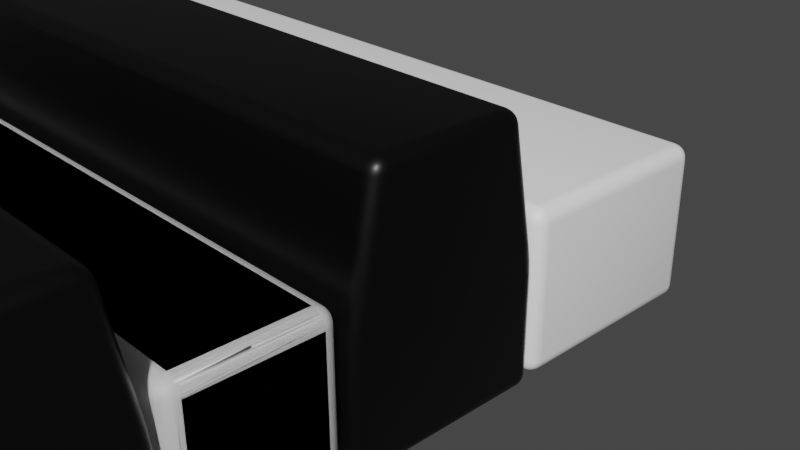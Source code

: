 # Source: Piano_Keys_24k.blend  (saved by Blender 2.91.10; exported with 4.5.12 LTS)
import bpy
from mathutils import Matrix  # noqa: F401  (used for matrix-valued properties, if any)

bpy.ops.wm.read_factory_settings(use_empty=True)
scene = bpy.context.scene
scene.name = 'Scene'

# ---- collections
col_collection = bpy.data.collections.new('Collection'); scene.collection.children.link(col_collection)

# ---- materials (node trees are filled in below, after node groups)
mat_black_key = bpy.data.materials.new('Black Key')
mat_black_key.alpha_threshold = 0.0
mat_black_key.use_transparent_shadow = False
mat_black_key.line_color = (0.0, 0.0, 0.0, 1.0)
mat_white_key = bpy.data.materials.new('White Key')
mat_white_key.use_transparent_shadow = False
mat_material_003 = bpy.data.materials.new('Material.003')
mat_material_003.alpha_threshold = 0.0
mat_material_003.use_transparent_shadow = False
mat_material_003.line_color = (0.0, 0.0, 0.0, 1.0)

# ---- material node trees
mat_black_key.use_nodes = True; mat_black_key.node_tree.nodes.clear()
_N = mat_black_key.node_tree.nodes; _L = mat_black_key.node_tree.links
n0 = _N.new('ShaderNodeOutputMaterial'); n0.name = 'Material Output'; n0.location = (300, 300)
n1 = _N.new('ShaderNodeBsdfPrincipled'); n1.name = 'Principled BSDF'; n1.location = (10, 300)
n1.distribution = 'GGX'
n1.subsurface_method = 'BURLEY'
n1.inputs[0].default_value = (0.0, 0.0, 0.0, 1.0)
n1.inputs[2].default_value = 0.4
n1.inputs[3].default_value = 1.45
n1.inputs[27].default_value = (0.0, 0.0, 0.0, 1.0)
n1.inputs[28].default_value = 1.0
_L.new(n1.outputs[0], n0.inputs[0])
n0.is_active_output = True
mat_white_key.use_nodes = True; mat_white_key.node_tree.nodes.clear()
_N = mat_white_key.node_tree.nodes; _L = mat_white_key.node_tree.links
n0 = _N.new('ShaderNodeBsdfPrincipled'); n0.name = 'Principled BSDF'; n0.location = (10, 300)
n0.distribution = 'GGX'
n0.subsurface_method = 'BURLEY'
n0.inputs[0].default_value = (1.0, 1.0, 1.0, 1.0)
n0.inputs[3].default_value = 1.45
n0.inputs[27].default_value = (0.0, 0.0, 0.0, 1.0)
n0.inputs[28].default_value = 1.0
n1 = _N.new('ShaderNodeOutputMaterial'); n1.name = 'Material Output'; n1.location = (300, 300)
_L.new(n0.outputs[0], n1.inputs[0])
n1.is_active_output = True
mat_material_003.use_nodes = True; mat_material_003.node_tree.nodes.clear()
_N = mat_material_003.node_tree.nodes; _L = mat_material_003.node_tree.links
n0 = _N.new('ShaderNodeOutputMaterial'); n0.name = 'Material Output'; n0.location = (300, 300)
n1 = _N.new('ShaderNodeBsdfPrincipled'); n1.name = 'Principled BSDF'; n1.location = (10, 300)
n1.distribution = 'GGX'
n1.subsurface_method = 'BURLEY'
n1.inputs[0].default_value = (0.0, 0.0, 0.0, 1.0)
n1.inputs[2].default_value = 0.4
n1.inputs[3].default_value = 1.45
n1.inputs[27].default_value = (0.0, 0.0, 0.0, 1.0)
n1.inputs[28].default_value = 1.0
_L.new(n1.outputs[0], n0.inputs[0])
n0.is_active_output = True

# ---- world
world_world = bpy.data.worlds.new('World'); scene.world = world_world
world_world.use_nodes = True; world_world.node_tree.nodes.clear()
_N = world_world.node_tree.nodes; _L = world_world.node_tree.links
n0 = _N.new('ShaderNodeOutputWorld'); n0.name = 'World Output'; n0.location = (300, 300)
n1 = _N.new('ShaderNodeBackground'); n1.name = 'Background'; n1.location = (10, 300)
n1.inputs[0].default_value = (0.05088, 0.05088, 0.05088, 1.0)
_L.new(n1.outputs[0], n0.inputs[0])
n0.is_active_output = True
world_world.color = (0.05088, 0.05088, 0.05088)
world_world.use_sun_shadow = False
world_world.sun_shadow_jitter_overblur = 0.0

# ---- cameras
cam_camera = bpy.data.cameras.new('Camera')
cam_camera.clip_end = 100.0
cam_camera.ortho_scale = 7.314

# ---- meshes
me_cube_001 = bpy.data.meshes.new('Cube.001')
me_cube_001.from_pydata([(1.0, 0.6799, 0.7329), (1.0, 1.0, -1.0), (1.0, -1.189, 0.7329), (1.0, -1.509, -1.0), (-12.25, 0.6799, 0.7329), (-12.77, 1.0, -1.0), (-12.25, -1.189, 0.7329), (-12.77, -1.509, -1.0), (-12.77, 1.0, -2.558), (-12.77, -1.49, -2.558), (1.0, 1.0, -2.558), (1.0, -1.49, -2.558)], [], [(0, 4, 6, 2), (3, 2, 6, 7), (7, 6, 4, 5), (5, 1, 10, 8), (1, 0, 2, 3), (5, 4, 0, 1), (8, 10, 11, 9), (3, 7, 9, 11), (7, 5, 8, 9), (1, 3, 11, 10)])
me_cube_001.polygons.foreach_set('use_smooth', [True] * 10)
_uv = me_cube_001.uv_layers.new(name='UVMap')
_uv.uv.foreach_set('vector', [0.625, 0.5, 0.875, 0.5, 0.875, 0.75, 0.625, 0.75, 0.375, 0.75, 0.625, 0.75, 0.625, 1.0, 0.375, 1.0, 0.375, 0.0, 0.625, 0.0, 0.625, 0.25, 0.375, 0.25, 0.375, 0.25, 0.375, 0.5, 0.375, 0.5, 0.375, 0.25, 0.375, 0.5, 0.625, 0.5, 0.625, 0.75, 0.375, 0.75, 0.375, 0.25, 0.625, 0.25, 0.625, 0.5, 0.375, 0.5, 0.125, 0.5, 0.375, 0.5, 0.375, 0.75, 0.125, 0.75, 0.375, 0.75, 0.375, 1.0, 0.375, 1.0, 0.375, 0.75, 0.375, 0.0, 0.375, 0.25, 0.375, 0.25, 0.375, 0.0, 0.375, 0.5, 0.375, 0.75, 0.375, 0.75, 0.375, 0.5])
me_cube_001.materials.append(mat_black_key)
me_cube_001.use_remesh_preserve_volume = False
me_cube_001.use_remesh_preserve_attributes = False
me_cube_001.use_mirror_vertex_groups = False
me_cube_001.update()
me_cube_002 = bpy.data.meshes.new('Cube.002')
me_cube_002.from_pydata([(-18.49, -1.788, -1.999), (-18.49, -1.801, 0.03303), (-18.49, 2.389, -1.999), (-18.49, 2.376, 0.03303), (1.484, -0.3492, -1.999), (1.484, -0.3622, 0.03303), (1.484, 2.389, -1.999), (1.484, 2.376, 0.03303), (-12.3, -1.788, -1.999), (-12.3, -1.801, 0.03303), (-12.27, -0.3492, -1.999), (-12.27, -0.3622, 0.03303)], [], [(0, 1, 3, 2), (7, 3, 1, 9, 11, 5), (6, 7, 5, 4), (8, 9, 1, 0), (3, 7, 6, 2), (2, 6, 4, 10, 8, 0), (10, 11, 9, 8), (4, 5, 11, 10)])
me_cube_002.polygons.foreach_set('use_smooth', [True] * 8)
_uv = me_cube_002.uv_layers.new(name='UVMap')
_uv.uv.foreach_set('vector', [0.375, 0.0, 0.625, 0.0, 0.625, 0.25, 0.375, 0.25, 0.625, 0.5, 0.875, 0.5, 0.875, 0.75, 0.8025, 0.75, 0.7829, 0.75, 0.625, 0.75, 0.375, 0.5, 0.625, 0.5, 0.625, 0.75, 0.375, 0.75, 0.375, 0.9275, 0.625, 0.9275, 0.625, 1.0, 0.375, 1.0, 0.625, 0.25, 0.625, 0.5, 0.375, 0.5, 0.375, 0.25, 0.125, 0.5, 0.375, 0.5, 0.375, 0.75, 0.2171, 0.75, 0.1975, 0.75, 0.125, 0.75, 0.375, 0.9079, 0.625, 0.9079, 0.625, 0.9275, 0.375, 0.9275, 0.375, 0.75, 0.625, 0.75, 0.625, 0.9079, 0.375, 0.9079])
me_cube_002.materials.append(mat_white_key)
me_cube_002.use_remesh_fix_poles = True
me_cube_002.use_remesh_preserve_attributes = False
me_cube_002.use_mirror_vertex_groups = False
me_cube_002.update()
me_cube_008 = bpy.data.meshes.new('Cube.008')
me_cube_008.from_pydata([(-18.49, 1.553, 0.03303), (-18.49, 1.566, -1.967), (-18.49, -1.406, 0.03303), (-18.49, -1.393, -1.967), (1.484, 0.4273, 0.03303), (1.484, 0.4403, -1.967), (1.484, -1.406, 0.03303), (1.484, -1.393, -1.967), (-12.3, 1.553, 0.03303), (-12.3, 1.566, -1.967), (-12.27, 0.4273, 0.03303), (-12.27, 0.4403, -1.967), (-12.32, -1.393, -1.967), (-12.32, -1.406, 0.03303), (-18.49, -2.489, -1.973), (-18.49, -2.502, 0.02661), (-12.32, -2.489, -1.973), (-12.32, -2.502, 0.02661)], [], [(0, 1, 3, 2), (7, 12, 3, 1, 9, 11, 5), (6, 7, 5, 4), (8, 9, 1, 0), (3, 12, 16, 14), (2, 13, 6, 4, 10, 8, 0), (10, 11, 9, 8), (4, 5, 11, 10), (14, 16, 17, 15), (12, 7, 6, 13), (12, 13, 17, 16), (2, 3, 14, 15), (13, 2, 15, 17)])
me_cube_008.polygons.foreach_set('use_smooth', [True] * 13)
_uv = me_cube_008.uv_layers.new(name='UVMap')
_uv.uv.foreach_set('vector', [0.375, 0.0, 0.625, 0.0, 0.625, 0.25, 0.375, 0.25, 0.625, 0.5, 0.7978, 0.5, 0.875, 0.5, 0.875, 0.75, 0.8025, 0.75, 0.7829, 0.75, 0.625, 0.75, 0.375, 0.5, 0.625, 0.5, 0.625, 0.75, 0.375, 0.75, 0.375, 0.9275, 0.625, 0.9275, 0.625, 1.0, 0.375, 1.0, 0.875, 0.5, 0.7978, 0.5, 0.7978, 0.5, 0.875, 0.5, 0.125, 0.5, 0.2022, 0.5, 0.375, 0.5, 0.375, 0.75, 0.2171, 0.75, 0.1975, 0.75, 0.125, 0.75, 0.375, 0.9079, 0.625, 0.9079, 0.625, 0.9275, 0.375, 0.9275, 0.375, 0.75, 0.625, 0.75, 0.625, 0.9079, 0.375, 0.9079, 0.625, 0.25, 0.625, 0.3272, 0.375, 0.3272, 0.375, 0.25, 0.625, 0.3272, 0.625, 0.5, 0.375, 0.5, 0.375, 0.3272, 0.625, 0.3272, 0.375, 0.3272, 0.375, 0.3272, 0.625, 0.3272, 0.375, 0.25, 0.625, 0.25, 0.625, 0.25, 0.375, 0.25, 0.2022, 0.5, 0.125, 0.5, 0.125, 0.5, 0.2022, 0.5])
me_cube_008.materials.append(mat_white_key)
me_cube_008.use_remesh_fix_poles = True
me_cube_008.use_remesh_preserve_attributes = False
me_cube_008.use_mirror_vertex_groups = False
me_cube_008.update()
me_cube_010 = bpy.data.meshes.new('Cube.010')
me_cube_010.from_pydata([(1.0, 0.6799, 0.7329), (1.0, 1.0, -1.0), (1.0, -1.189, 0.7329), (1.0, -1.509, -1.0), (-12.25, 0.6799, 0.7329), (-12.77, 1.0, -1.0), (-12.25, -1.189, 0.7329), (-12.77, -1.509, -1.0), (-12.77, 1.0, -2.558), (-12.77, -1.49, -2.558), (1.0, 1.0, -2.558), (1.0, -1.49, -2.558)], [], [(0, 4, 6, 2), (3, 2, 6, 7), (7, 6, 4, 5), (5, 1, 10, 8), (1, 0, 2, 3), (5, 4, 0, 1), (8, 10, 11, 9), (3, 7, 9, 11), (7, 5, 8, 9), (1, 3, 11, 10)])
me_cube_010.polygons.foreach_set('use_smooth', [True] * 10)
_uv = me_cube_010.uv_layers.new(name='UVMap')
_uv.uv.foreach_set('vector', [0.625, 0.5, 0.875, 0.5, 0.875, 0.75, 0.625, 0.75, 0.375, 0.75, 0.625, 0.75, 0.625, 1.0, 0.375, 1.0, 0.375, 0.0, 0.625, 0.0, 0.625, 0.25, 0.375, 0.25, 0.375, 0.25, 0.375, 0.5, 0.375, 0.5, 0.375, 0.25, 0.375, 0.5, 0.625, 0.5, 0.625, 0.75, 0.375, 0.75, 0.375, 0.25, 0.625, 0.25, 0.625, 0.5, 0.375, 0.5, 0.125, 0.5, 0.375, 0.5, 0.375, 0.75, 0.125, 0.75, 0.375, 0.75, 0.375, 1.0, 0.375, 1.0, 0.375, 0.75, 0.375, 0.0, 0.375, 0.25, 0.375, 0.25, 0.375, 0.0, 0.375, 0.5, 0.375, 0.75, 0.375, 0.75, 0.375, 0.5])
me_cube_010.materials.append(mat_material_003)
me_cube_010.use_remesh_preserve_volume = False
me_cube_010.use_remesh_preserve_attributes = False
me_cube_010.use_mirror_vertex_groups = False
me_cube_010.update()
me_cube_011 = bpy.data.meshes.new('Cube.011')
me_cube_011.from_pydata([(-18.49, 3.835, 0.03303), (-18.49, 3.848, -1.999), (-18.49, -0.3419, 0.03303), (-18.49, -0.3288, -1.999), (1.484, 2.396, 0.03303), (1.484, 2.409, -1.999), (1.484, -0.3419, 0.03303), (1.484, -0.3288, -1.999), (-12.3, 3.835, 0.03303), (-12.3, 3.848, -1.999), (-12.27, 2.396, 0.03303), (-12.27, 2.409, -1.999)], [], [(0, 1, 3, 2), (7, 3, 1, 9, 11, 5), (6, 7, 5, 4), (8, 9, 1, 0), (3, 7, 6, 2), (2, 6, 4, 10, 8, 0), (10, 11, 9, 8), (4, 5, 11, 10)])
me_cube_011.polygons.foreach_set('use_smooth', [True] * 8)
_uv = me_cube_011.uv_layers.new(name='UVMap')
_uv.uv.foreach_set('vector', [0.375, 0.0, 0.625, 0.0, 0.625, 0.25, 0.375, 0.25, 0.625, 0.5, 0.875, 0.5, 0.875, 0.75, 0.8025, 0.75, 0.7829, 0.75, 0.625, 0.75, 0.375, 0.5, 0.625, 0.5, 0.625, 0.75, 0.375, 0.75, 0.375, 0.9275, 0.625, 0.9275, 0.625, 1.0, 0.375, 1.0, 0.625, 0.25, 0.625, 0.5, 0.375, 0.5, 0.375, 0.25, 0.125, 0.5, 0.375, 0.5, 0.375, 0.75, 0.2171, 0.75, 0.1975, 0.75, 0.125, 0.75, 0.375, 0.9079, 0.625, 0.9079, 0.625, 0.9275, 0.375, 0.9275, 0.375, 0.75, 0.625, 0.75, 0.625, 0.9079, 0.375, 0.9079])
me_cube_011.materials.append(mat_white_key)
me_cube_011.use_remesh_fix_poles = True
me_cube_011.use_remesh_preserve_attributes = False
me_cube_011.use_mirror_vertex_groups = False
me_cube_011.update()
me_cube_016 = bpy.data.meshes.new('Cube.016')
me_cube_016.from_pydata([(1.0, 0.6799, 0.7329), (1.0, 1.0, -1.0), (1.0, -1.189, 0.7329), (1.0, -1.509, -1.0), (-12.25, 0.6799, 0.7329), (-12.77, 1.0, -1.0), (-12.25, -1.189, 0.7329), (-12.77, -1.509, -1.0), (-12.77, 1.0, -2.558), (-12.77, -1.49, -2.558), (1.0, 1.0, -2.558), (1.0, -1.49, -2.558)], [], [(0, 4, 6, 2), (3, 2, 6, 7), (7, 6, 4, 5), (5, 1, 10, 8), (1, 0, 2, 3), (5, 4, 0, 1), (8, 10, 11, 9), (3, 7, 9, 11), (7, 5, 8, 9), (1, 3, 11, 10)])
me_cube_016.polygons.foreach_set('use_smooth', [True] * 10)
_uv = me_cube_016.uv_layers.new(name='UVMap')
_uv.uv.foreach_set('vector', [0.625, 0.5, 0.875, 0.5, 0.875, 0.75, 0.625, 0.75, 0.375, 0.75, 0.625, 0.75, 0.625, 1.0, 0.375, 1.0, 0.375, 0.0, 0.625, 0.0, 0.625, 0.25, 0.375, 0.25, 0.375, 0.25, 0.375, 0.5, 0.375, 0.5, 0.375, 0.25, 0.375, 0.5, 0.625, 0.5, 0.625, 0.75, 0.375, 0.75, 0.375, 0.25, 0.625, 0.25, 0.625, 0.5, 0.375, 0.5, 0.125, 0.5, 0.375, 0.5, 0.375, 0.75, 0.125, 0.75, 0.375, 0.75, 0.375, 1.0, 0.375, 1.0, 0.375, 0.75, 0.375, 0.0, 0.375, 0.25, 0.375, 0.25, 0.375, 0.0, 0.375, 0.5, 0.375, 0.75, 0.375, 0.75, 0.375, 0.5])
me_cube_016.materials.append(mat_black_key)
me_cube_016.use_remesh_preserve_volume = False
me_cube_016.use_remesh_preserve_attributes = False
me_cube_016.use_mirror_vertex_groups = False
me_cube_016.update()
me_cube_015 = bpy.data.meshes.new('Cube.015')
me_cube_015.from_pydata([(-18.49, -1.788, -1.999), (-18.49, -1.801, 0.03303), (-18.49, 2.389, -1.999), (-18.49, 2.376, 0.03303), (1.484, -0.3492, -1.999), (1.484, -0.3622, 0.03303), (1.484, 2.389, -1.999), (1.484, 2.376, 0.03303), (-12.3, -1.788, -1.999), (-12.3, -1.801, 0.03303), (-12.27, -0.3492, -1.999), (-12.27, -0.3622, 0.03303)], [], [(0, 1, 3, 2), (7, 3, 1, 9, 11, 5), (6, 7, 5, 4), (8, 9, 1, 0), (3, 7, 6, 2), (2, 6, 4, 10, 8, 0), (10, 11, 9, 8), (4, 5, 11, 10)])
me_cube_015.polygons.foreach_set('use_smooth', [True] * 8)
_uv = me_cube_015.uv_layers.new(name='UVMap')
_uv.uv.foreach_set('vector', [0.375, 0.0, 0.625, 0.0, 0.625, 0.25, 0.375, 0.25, 0.625, 0.5, 0.875, 0.5, 0.875, 0.75, 0.8025, 0.75, 0.7829, 0.75, 0.625, 0.75, 0.375, 0.5, 0.625, 0.5, 0.625, 0.75, 0.375, 0.75, 0.375, 0.9275, 0.625, 0.9275, 0.625, 1.0, 0.375, 1.0, 0.625, 0.25, 0.625, 0.5, 0.375, 0.5, 0.375, 0.25, 0.125, 0.5, 0.375, 0.5, 0.375, 0.75, 0.2171, 0.75, 0.1975, 0.75, 0.125, 0.75, 0.375, 0.9079, 0.625, 0.9079, 0.625, 0.9275, 0.375, 0.9275, 0.375, 0.75, 0.625, 0.75, 0.625, 0.9079, 0.375, 0.9079])
me_cube_015.materials.append(mat_white_key)
me_cube_015.use_remesh_fix_poles = True
me_cube_015.use_remesh_preserve_attributes = False
me_cube_015.use_mirror_vertex_groups = False
me_cube_015.update()
me_cube_014 = bpy.data.meshes.new('Cube.014')
me_cube_014.from_pydata([(-18.49, 3.665, 0.03303), (-18.49, 3.678, -1.999), (-18.49, -0.3419, 0.03303), (-18.49, -0.3288, -1.999), (1.484, 2.396, 0.03303), (1.484, 2.409, -1.999), (1.484, -0.3419, 0.03303), (1.484, -0.3288, -1.999), (-12.3, 3.665, 0.03303), (-12.3, 3.678, -1.999), (-12.27, 2.396, 0.03303), (-12.27, 2.409, -1.999)], [], [(0, 1, 3, 2), (7, 3, 1, 9, 11, 5), (6, 7, 5, 4), (8, 9, 1, 0), (3, 7, 6, 2), (2, 6, 4, 10, 8, 0), (10, 11, 9, 8), (4, 5, 11, 10)])
me_cube_014.polygons.foreach_set('use_smooth', [True] * 8)
_uv = me_cube_014.uv_layers.new(name='UVMap')
_uv.uv.foreach_set('vector', [0.375, 0.0, 0.625, 0.0, 0.625, 0.25, 0.375, 0.25, 0.625, 0.5, 0.875, 0.5, 0.875, 0.75, 0.8025, 0.75, 0.7829, 0.75, 0.625, 0.75, 0.375, 0.5, 0.625, 0.5, 0.625, 0.75, 0.375, 0.75, 0.375, 0.9275, 0.625, 0.9275, 0.625, 1.0, 0.375, 1.0, 0.625, 0.25, 0.625, 0.5, 0.375, 0.5, 0.375, 0.25, 0.125, 0.5, 0.375, 0.5, 0.375, 0.75, 0.2171, 0.75, 0.1975, 0.75, 0.125, 0.75, 0.375, 0.9079, 0.625, 0.9079, 0.625, 0.9275, 0.375, 0.9275, 0.375, 0.75, 0.625, 0.75, 0.625, 0.9079, 0.375, 0.9079])
me_cube_014.materials.append(mat_white_key)
me_cube_014.use_remesh_fix_poles = True
me_cube_014.use_remesh_preserve_attributes = False
me_cube_014.use_mirror_vertex_groups = False
me_cube_014.update()
me_cube_013 = bpy.data.meshes.new('Cube.013')
me_cube_013.from_pydata([(-18.49, 1.553, 0.03303), (-18.49, 1.566, -1.967), (-18.49, -1.406, 0.03303), (-18.49, -1.393, -1.967), (1.484, 0.4273, 0.03303), (1.484, 0.4403, -1.967), (1.484, -1.406, 0.03303), (1.484, -1.393, -1.967), (-12.3, 1.553, 0.03303), (-12.3, 1.566, -1.967), (-12.27, 0.4273, 0.03303), (-12.27, 0.4403, -1.967), (-12.32, -1.393, -1.967), (-12.32, -1.406, 0.03303), (-18.49, -2.678, -1.973), (-18.49, -2.691, 0.02661), (-12.32, -2.678, -1.973), (-12.32, -2.691, 0.02661)], [], [(0, 1, 3, 2), (7, 12, 3, 1, 9, 11, 5), (6, 7, 5, 4), (8, 9, 1, 0), (3, 12, 16, 14), (2, 13, 6, 4, 10, 8, 0), (10, 11, 9, 8), (4, 5, 11, 10), (14, 16, 17, 15), (12, 7, 6, 13), (12, 13, 17, 16), (2, 3, 14, 15), (13, 2, 15, 17)])
me_cube_013.polygons.foreach_set('use_smooth', [True] * 13)
_uv = me_cube_013.uv_layers.new(name='UVMap')
_uv.uv.foreach_set('vector', [0.375, 0.0, 0.625, 0.0, 0.625, 0.25, 0.375, 0.25, 0.625, 0.5, 0.7978, 0.5, 0.875, 0.5, 0.875, 0.75, 0.8025, 0.75, 0.7829, 0.75, 0.625, 0.75, 0.375, 0.5, 0.625, 0.5, 0.625, 0.75, 0.375, 0.75, 0.375, 0.9275, 0.625, 0.9275, 0.625, 1.0, 0.375, 1.0, 0.875, 0.5, 0.7978, 0.5, 0.7978, 0.5, 0.875, 0.5, 0.125, 0.5, 0.2022, 0.5, 0.375, 0.5, 0.375, 0.75, 0.2171, 0.75, 0.1975, 0.75, 0.125, 0.75, 0.375, 0.9079, 0.625, 0.9079, 0.625, 0.9275, 0.375, 0.9275, 0.375, 0.75, 0.625, 0.75, 0.625, 0.9079, 0.375, 0.9079, 0.625, 0.25, 0.625, 0.3272, 0.375, 0.3272, 0.375, 0.25, 0.625, 0.3272, 0.625, 0.5, 0.375, 0.5, 0.375, 0.3272, 0.625, 0.3272, 0.375, 0.3272, 0.375, 0.3272, 0.625, 0.3272, 0.375, 0.25, 0.625, 0.25, 0.625, 0.25, 0.375, 0.25, 0.2022, 0.5, 0.125, 0.5, 0.125, 0.5, 0.2022, 0.5])
me_cube_013.materials.append(mat_white_key)
me_cube_013.use_remesh_fix_poles = True
me_cube_013.use_remesh_preserve_attributes = False
me_cube_013.use_mirror_vertex_groups = False
me_cube_013.update()
me_cube_012 = bpy.data.meshes.new('Cube.012')
me_cube_012.from_pydata([(1.0, 0.6799, 0.7329), (1.0, 1.0, -1.0), (1.0, -1.189, 0.7329), (1.0, -1.509, -1.0), (-12.25, 0.6799, 0.7329), (-12.77, 1.0, -1.0), (-12.25, -1.189, 0.7329), (-12.77, -1.509, -1.0), (-12.77, 1.0, -2.558), (-12.77, -1.49, -2.558), (1.0, 1.0, -2.558), (1.0, -1.49, -2.558)], [], [(0, 4, 6, 2), (3, 2, 6, 7), (7, 6, 4, 5), (5, 1, 10, 8), (1, 0, 2, 3), (5, 4, 0, 1), (8, 10, 11, 9), (3, 7, 9, 11), (7, 5, 8, 9), (1, 3, 11, 10)])
me_cube_012.polygons.foreach_set('use_smooth', [True] * 10)
_uv = me_cube_012.uv_layers.new(name='UVMap')
_uv.uv.foreach_set('vector', [0.625, 0.5, 0.875, 0.5, 0.875, 0.75, 0.625, 0.75, 0.375, 0.75, 0.625, 0.75, 0.625, 1.0, 0.375, 1.0, 0.375, 0.0, 0.625, 0.0, 0.625, 0.25, 0.375, 0.25, 0.375, 0.25, 0.375, 0.5, 0.375, 0.5, 0.375, 0.25, 0.375, 0.5, 0.625, 0.5, 0.625, 0.75, 0.375, 0.75, 0.375, 0.25, 0.625, 0.25, 0.625, 0.5, 0.375, 0.5, 0.125, 0.5, 0.375, 0.5, 0.375, 0.75, 0.125, 0.75, 0.375, 0.75, 0.375, 1.0, 0.375, 1.0, 0.375, 0.75, 0.375, 0.0, 0.375, 0.25, 0.375, 0.25, 0.375, 0.0, 0.375, 0.5, 0.375, 0.75, 0.375, 0.75, 0.375, 0.5])
me_cube_012.materials.append(mat_black_key)
me_cube_012.use_remesh_preserve_volume = False
me_cube_012.use_remesh_preserve_attributes = False
me_cube_012.use_mirror_vertex_groups = False
me_cube_012.update()
me_cube_017 = bpy.data.meshes.new('Cube.017')
me_cube_017.from_pydata([(1.0, 0.6799, 0.7329), (1.0, 1.0, -1.0), (1.0, -1.189, 0.7329), (1.0, -1.509, -1.0), (-12.25, 0.6799, 0.7329), (-12.77, 1.0, -1.0), (-12.25, -1.189, 0.7329), (-12.77, -1.509, -1.0), (-12.77, 1.0, -2.558), (-12.77, -1.49, -2.558), (1.0, 1.0, -2.558), (1.0, -1.49, -2.558)], [], [(0, 4, 6, 2), (3, 2, 6, 7), (7, 6, 4, 5), (5, 1, 10, 8), (1, 0, 2, 3), (5, 4, 0, 1), (8, 10, 11, 9), (3, 7, 9, 11), (7, 5, 8, 9), (1, 3, 11, 10)])
me_cube_017.polygons.foreach_set('use_smooth', [True] * 10)
_uv = me_cube_017.uv_layers.new(name='UVMap')
_uv.uv.foreach_set('vector', [0.625, 0.5, 0.875, 0.5, 0.875, 0.75, 0.625, 0.75, 0.375, 0.75, 0.625, 0.75, 0.625, 1.0, 0.375, 1.0, 0.375, 0.0, 0.625, 0.0, 0.625, 0.25, 0.375, 0.25, 0.375, 0.25, 0.375, 0.5, 0.375, 0.5, 0.375, 0.25, 0.375, 0.5, 0.625, 0.5, 0.625, 0.75, 0.375, 0.75, 0.375, 0.25, 0.625, 0.25, 0.625, 0.5, 0.375, 0.5, 0.125, 0.5, 0.375, 0.5, 0.375, 0.75, 0.125, 0.75, 0.375, 0.75, 0.375, 1.0, 0.375, 1.0, 0.375, 0.75, 0.375, 0.0, 0.375, 0.25, 0.375, 0.25, 0.375, 0.0, 0.375, 0.5, 0.375, 0.75, 0.375, 0.75, 0.375, 0.5])
me_cube_017.materials.append(mat_black_key)
me_cube_017.use_remesh_preserve_volume = False
me_cube_017.use_remesh_preserve_attributes = False
me_cube_017.use_mirror_vertex_groups = False
me_cube_017.update()
me_cube_019 = bpy.data.meshes.new('Cube.019')
me_cube_019.from_pydata([(-18.49, 1.669, 0.03303), (-18.49, 1.682, -1.967), (-18.49, -1.406, 0.03303), (-18.49, -1.393, -1.967), (1.484, 0.4273, 0.03303), (1.484, 0.4403, -1.967), (1.484, -1.406, 0.03303), (1.484, -1.393, -1.967), (-12.3, 1.669, 0.03303), (-12.3, 1.682, -1.967), (-12.27, 0.4273, 0.03303), (-12.27, 0.4403, -1.967), (-12.32, -1.393, -1.967), (-12.32, -1.406, 0.03303), (-18.49, -2.64, -1.973), (-18.49, -2.653, 0.02661), (-12.32, -2.64, -1.973), (-12.32, -2.653, 0.02661)], [], [(0, 1, 3, 2), (7, 12, 3, 1, 9, 11, 5), (6, 7, 5, 4), (8, 9, 1, 0), (3, 12, 16, 14), (2, 13, 6, 4, 10, 8, 0), (10, 11, 9, 8), (4, 5, 11, 10), (14, 16, 17, 15), (12, 7, 6, 13), (12, 13, 17, 16), (2, 3, 14, 15), (13, 2, 15, 17)])
me_cube_019.polygons.foreach_set('use_smooth', [True] * 13)
_uv = me_cube_019.uv_layers.new(name='UVMap')
_uv.uv.foreach_set('vector', [0.375, 0.0, 0.625, 0.0, 0.625, 0.25, 0.375, 0.25, 0.625, 0.5, 0.7978, 0.5, 0.875, 0.5, 0.875, 0.75, 0.8025, 0.75, 0.7829, 0.75, 0.625, 0.75, 0.375, 0.5, 0.625, 0.5, 0.625, 0.75, 0.375, 0.75, 0.375, 0.9275, 0.625, 0.9275, 0.625, 1.0, 0.375, 1.0, 0.875, 0.5, 0.7978, 0.5, 0.7978, 0.5, 0.875, 0.5, 0.125, 0.5, 0.2022, 0.5, 0.375, 0.5, 0.375, 0.75, 0.2171, 0.75, 0.1975, 0.75, 0.125, 0.75, 0.375, 0.9079, 0.625, 0.9079, 0.625, 0.9275, 0.375, 0.9275, 0.375, 0.75, 0.625, 0.75, 0.625, 0.9079, 0.375, 0.9079, 0.625, 0.25, 0.625, 0.3272, 0.375, 0.3272, 0.375, 0.25, 0.625, 0.3272, 0.625, 0.5, 0.375, 0.5, 0.375, 0.3272, 0.625, 0.3272, 0.375, 0.3272, 0.375, 0.3272, 0.625, 0.3272, 0.375, 0.25, 0.625, 0.25, 0.625, 0.25, 0.375, 0.25, 0.2022, 0.5, 0.125, 0.5, 0.125, 0.5, 0.2022, 0.5])
me_cube_019.materials.append(mat_white_key)
me_cube_019.use_remesh_fix_poles = True
me_cube_019.use_remesh_preserve_attributes = False
me_cube_019.use_mirror_vertex_groups = False
me_cube_019.update()
me_cube_044 = bpy.data.meshes.new('Cube.044')
me_cube_044.from_pydata([(-18.49, 1.669, 0.03303), (-18.49, 1.682, -1.967), (-18.49, -1.406, 0.03303), (-18.49, -1.393, -1.967), (1.484, 0.4273, 0.03303), (1.484, 0.4403, -1.967), (1.484, -1.406, 0.03303), (1.484, -1.393, -1.967), (-12.3, 1.669, 0.03303), (-12.3, 1.682, -1.967), (-12.27, 0.4273, 0.03303), (-12.27, 0.4403, -1.967), (-12.32, -1.393, -1.967), (-12.32, -1.406, 0.03303), (-18.49, -2.64, -1.973), (-18.49, -2.653, 0.02661), (-12.32, -2.64, -1.973), (-12.32, -2.653, 0.02661)], [], [(0, 1, 3, 2), (7, 12, 3, 1, 9, 11, 5), (6, 7, 5, 4), (8, 9, 1, 0), (3, 12, 16, 14), (2, 13, 6, 4, 10, 8, 0), (10, 11, 9, 8), (4, 5, 11, 10), (14, 16, 17, 15), (12, 7, 6, 13), (12, 13, 17, 16), (2, 3, 14, 15), (13, 2, 15, 17)])
me_cube_044.polygons.foreach_set('use_smooth', [True] * 13)
_uv = me_cube_044.uv_layers.new(name='UVMap')
_uv.uv.foreach_set('vector', [0.375, 0.0, 0.625, 0.0, 0.625, 0.25, 0.375, 0.25, 0.625, 0.5, 0.7978, 0.5, 0.875, 0.5, 0.875, 0.75, 0.8025, 0.75, 0.7829, 0.75, 0.625, 0.75, 0.375, 0.5, 0.625, 0.5, 0.625, 0.75, 0.375, 0.75, 0.375, 0.9275, 0.625, 0.9275, 0.625, 1.0, 0.375, 1.0, 0.875, 0.5, 0.7978, 0.5, 0.7978, 0.5, 0.875, 0.5, 0.125, 0.5, 0.2022, 0.5, 0.375, 0.5, 0.375, 0.75, 0.2171, 0.75, 0.1975, 0.75, 0.125, 0.75, 0.375, 0.9079, 0.625, 0.9079, 0.625, 0.9275, 0.375, 0.9275, 0.375, 0.75, 0.625, 0.75, 0.625, 0.9079, 0.375, 0.9079, 0.625, 0.25, 0.625, 0.3272, 0.375, 0.3272, 0.375, 0.25, 0.625, 0.3272, 0.625, 0.5, 0.375, 0.5, 0.375, 0.3272, 0.625, 0.3272, 0.375, 0.3272, 0.375, 0.3272, 0.625, 0.3272, 0.375, 0.25, 0.625, 0.25, 0.625, 0.25, 0.375, 0.25, 0.2022, 0.5, 0.125, 0.5, 0.125, 0.5, 0.2022, 0.5])
me_cube_044.materials.append(mat_white_key)
me_cube_044.use_remesh_fix_poles = True
me_cube_044.use_remesh_preserve_attributes = False
me_cube_044.use_mirror_vertex_groups = False
me_cube_044.update()
me_cube_043 = bpy.data.meshes.new('Cube.043')
me_cube_043.from_pydata([(1.0, 0.6799, 0.7329), (1.0, 1.0, -1.0), (1.0, -1.189, 0.7329), (1.0, -1.509, -1.0), (-12.25, 0.6799, 0.7329), (-12.77, 1.0, -1.0), (-12.25, -1.189, 0.7329), (-12.77, -1.509, -1.0), (-12.77, 1.0, -2.558), (-12.77, -1.49, -2.558), (1.0, 1.0, -2.558), (1.0, -1.49, -2.558)], [], [(0, 4, 6, 2), (3, 2, 6, 7), (7, 6, 4, 5), (5, 1, 10, 8), (1, 0, 2, 3), (5, 4, 0, 1), (8, 10, 11, 9), (3, 7, 9, 11), (7, 5, 8, 9), (1, 3, 11, 10)])
me_cube_043.polygons.foreach_set('use_smooth', [True] * 10)
_uv = me_cube_043.uv_layers.new(name='UVMap')
_uv.uv.foreach_set('vector', [0.625, 0.5, 0.875, 0.5, 0.875, 0.75, 0.625, 0.75, 0.375, 0.75, 0.625, 0.75, 0.625, 1.0, 0.375, 1.0, 0.375, 0.0, 0.625, 0.0, 0.625, 0.25, 0.375, 0.25, 0.375, 0.25, 0.375, 0.5, 0.375, 0.5, 0.375, 0.25, 0.375, 0.5, 0.625, 0.5, 0.625, 0.75, 0.375, 0.75, 0.375, 0.25, 0.625, 0.25, 0.625, 0.5, 0.375, 0.5, 0.125, 0.5, 0.375, 0.5, 0.375, 0.75, 0.125, 0.75, 0.375, 0.75, 0.375, 1.0, 0.375, 1.0, 0.375, 0.75, 0.375, 0.0, 0.375, 0.25, 0.375, 0.25, 0.375, 0.0, 0.375, 0.5, 0.375, 0.75, 0.375, 0.75, 0.375, 0.5])
me_cube_043.materials.append(mat_black_key)
me_cube_043.use_remesh_preserve_volume = False
me_cube_043.use_remesh_preserve_attributes = False
me_cube_043.use_mirror_vertex_groups = False
me_cube_043.update()
me_cube_042 = bpy.data.meshes.new('Cube.042')
me_cube_042.from_pydata([(-18.49, 3.665, 0.03303), (-18.49, 3.678, -1.999), (-18.49, -0.3419, 0.03303), (-18.49, -0.3288, -1.999), (1.484, 2.396, 0.03303), (1.484, 2.409, -1.999), (1.484, -0.3419, 0.03303), (1.484, -0.3288, -1.999), (-12.3, 3.665, 0.03303), (-12.3, 3.678, -1.999), (-12.27, 2.396, 0.03303), (-12.27, 2.409, -1.999)], [], [(0, 1, 3, 2), (7, 3, 1, 9, 11, 5), (6, 7, 5, 4), (8, 9, 1, 0), (3, 7, 6, 2), (2, 6, 4, 10, 8, 0), (10, 11, 9, 8), (4, 5, 11, 10)])
me_cube_042.polygons.foreach_set('use_smooth', [True] * 8)
_uv = me_cube_042.uv_layers.new(name='UVMap')
_uv.uv.foreach_set('vector', [0.375, 0.0, 0.625, 0.0, 0.625, 0.25, 0.375, 0.25, 0.625, 0.5, 0.875, 0.5, 0.875, 0.75, 0.8025, 0.75, 0.7829, 0.75, 0.625, 0.75, 0.375, 0.5, 0.625, 0.5, 0.625, 0.75, 0.375, 0.75, 0.375, 0.9275, 0.625, 0.9275, 0.625, 1.0, 0.375, 1.0, 0.625, 0.25, 0.625, 0.5, 0.375, 0.5, 0.375, 0.25, 0.125, 0.5, 0.375, 0.5, 0.375, 0.75, 0.2171, 0.75, 0.1975, 0.75, 0.125, 0.75, 0.375, 0.9079, 0.625, 0.9079, 0.625, 0.9275, 0.375, 0.9275, 0.375, 0.75, 0.625, 0.75, 0.625, 0.9079, 0.375, 0.9079])
me_cube_042.materials.append(mat_white_key)
me_cube_042.use_remesh_fix_poles = True
me_cube_042.use_remesh_preserve_attributes = False
me_cube_042.use_mirror_vertex_groups = False
me_cube_042.update()
me_cube_041 = bpy.data.meshes.new('Cube.041')
me_cube_041.from_pydata([(-18.49, -1.788, -1.999), (-18.49, -1.801, 0.03303), (-18.49, 2.389, -1.999), (-18.49, 2.376, 0.03303), (1.484, -0.3492, -1.999), (1.484, -0.3622, 0.03303), (1.484, 2.389, -1.999), (1.484, 2.376, 0.03303), (-12.3, -1.788, -1.999), (-12.3, -1.801, 0.03303), (-12.27, -0.3492, -1.999), (-12.27, -0.3622, 0.03303)], [], [(0, 1, 3, 2), (7, 3, 1, 9, 11, 5), (6, 7, 5, 4), (8, 9, 1, 0), (3, 7, 6, 2), (2, 6, 4, 10, 8, 0), (10, 11, 9, 8), (4, 5, 11, 10)])
me_cube_041.polygons.foreach_set('use_smooth', [True] * 8)
_uv = me_cube_041.uv_layers.new(name='UVMap')
_uv.uv.foreach_set('vector', [0.375, 0.0, 0.625, 0.0, 0.625, 0.25, 0.375, 0.25, 0.625, 0.5, 0.875, 0.5, 0.875, 0.75, 0.8025, 0.75, 0.7829, 0.75, 0.625, 0.75, 0.375, 0.5, 0.625, 0.5, 0.625, 0.75, 0.375, 0.75, 0.375, 0.9275, 0.625, 0.9275, 0.625, 1.0, 0.375, 1.0, 0.625, 0.25, 0.625, 0.5, 0.375, 0.5, 0.375, 0.25, 0.125, 0.5, 0.375, 0.5, 0.375, 0.75, 0.2171, 0.75, 0.1975, 0.75, 0.125, 0.75, 0.375, 0.9079, 0.625, 0.9079, 0.625, 0.9275, 0.375, 0.9275, 0.375, 0.75, 0.625, 0.75, 0.625, 0.9079, 0.375, 0.9079])
me_cube_041.materials.append(mat_white_key)
me_cube_041.use_remesh_fix_poles = True
me_cube_041.use_remesh_preserve_attributes = False
me_cube_041.use_mirror_vertex_groups = False
me_cube_041.update()
me_cube_040 = bpy.data.meshes.new('Cube.040')
me_cube_040.from_pydata([(1.0, 0.6799, 0.7329), (1.0, 1.0, -1.0), (1.0, -1.189, 0.7329), (1.0, -1.509, -1.0), (-12.25, 0.6799, 0.7329), (-12.77, 1.0, -1.0), (-12.25, -1.189, 0.7329), (-12.77, -1.509, -1.0), (-12.77, 1.0, -2.558), (-12.77, -1.49, -2.558), (1.0, 1.0, -2.558), (1.0, -1.49, -2.558)], [], [(0, 4, 6, 2), (3, 2, 6, 7), (7, 6, 4, 5), (5, 1, 10, 8), (1, 0, 2, 3), (5, 4, 0, 1), (8, 10, 11, 9), (3, 7, 9, 11), (7, 5, 8, 9), (1, 3, 11, 10)])
me_cube_040.polygons.foreach_set('use_smooth', [True] * 10)
_uv = me_cube_040.uv_layers.new(name='UVMap')
_uv.uv.foreach_set('vector', [0.625, 0.5, 0.875, 0.5, 0.875, 0.75, 0.625, 0.75, 0.375, 0.75, 0.625, 0.75, 0.625, 1.0, 0.375, 1.0, 0.375, 0.0, 0.625, 0.0, 0.625, 0.25, 0.375, 0.25, 0.375, 0.25, 0.375, 0.5, 0.375, 0.5, 0.375, 0.25, 0.375, 0.5, 0.625, 0.5, 0.625, 0.75, 0.375, 0.75, 0.375, 0.25, 0.625, 0.25, 0.625, 0.5, 0.375, 0.5, 0.125, 0.5, 0.375, 0.5, 0.375, 0.75, 0.125, 0.75, 0.375, 0.75, 0.375, 1.0, 0.375, 1.0, 0.375, 0.75, 0.375, 0.0, 0.375, 0.25, 0.375, 0.25, 0.375, 0.0, 0.375, 0.5, 0.375, 0.75, 0.375, 0.75, 0.375, 0.5])
me_cube_040.materials.append(mat_black_key)
me_cube_040.use_remesh_preserve_volume = False
me_cube_040.use_remesh_preserve_attributes = False
me_cube_040.use_mirror_vertex_groups = False
me_cube_040.update()
me_cube_039 = bpy.data.meshes.new('Cube.039')
me_cube_039.from_pydata([(-18.49, 1.553, 0.03303), (-18.49, 1.566, -1.967), (-18.49, -1.406, 0.03303), (-18.49, -1.393, -1.967), (1.484, 0.4273, 0.03303), (1.484, 0.4403, -1.967), (1.484, -1.406, 0.03303), (1.484, -1.393, -1.967), (-12.3, 1.553, 0.03303), (-12.3, 1.566, -1.967), (-12.27, 0.4273, 0.03303), (-12.27, 0.4403, -1.967), (-12.32, -1.393, -1.967), (-12.32, -1.406, 0.03303), (-18.49, -2.489, -1.973), (-18.49, -2.502, 0.02661), (-12.32, -2.489, -1.973), (-12.32, -2.502, 0.02661)], [], [(0, 1, 3, 2), (7, 12, 3, 1, 9, 11, 5), (6, 7, 5, 4), (8, 9, 1, 0), (3, 12, 16, 14), (2, 13, 6, 4, 10, 8, 0), (10, 11, 9, 8), (4, 5, 11, 10), (14, 16, 17, 15), (12, 7, 6, 13), (12, 13, 17, 16), (2, 3, 14, 15), (13, 2, 15, 17)])
me_cube_039.polygons.foreach_set('use_smooth', [True] * 13)
_uv = me_cube_039.uv_layers.new(name='UVMap')
_uv.uv.foreach_set('vector', [0.375, 0.0, 0.625, 0.0, 0.625, 0.25, 0.375, 0.25, 0.625, 0.5, 0.7978, 0.5, 0.875, 0.5, 0.875, 0.75, 0.8025, 0.75, 0.7829, 0.75, 0.625, 0.75, 0.375, 0.5, 0.625, 0.5, 0.625, 0.75, 0.375, 0.75, 0.375, 0.9275, 0.625, 0.9275, 0.625, 1.0, 0.375, 1.0, 0.875, 0.5, 0.7978, 0.5, 0.7978, 0.5, 0.875, 0.5, 0.125, 0.5, 0.2022, 0.5, 0.375, 0.5, 0.375, 0.75, 0.2171, 0.75, 0.1975, 0.75, 0.125, 0.75, 0.375, 0.9079, 0.625, 0.9079, 0.625, 0.9275, 0.375, 0.9275, 0.375, 0.75, 0.625, 0.75, 0.625, 0.9079, 0.375, 0.9079, 0.625, 0.25, 0.625, 0.3272, 0.375, 0.3272, 0.375, 0.25, 0.625, 0.3272, 0.625, 0.5, 0.375, 0.5, 0.375, 0.3272, 0.625, 0.3272, 0.375, 0.3272, 0.375, 0.3272, 0.625, 0.3272, 0.375, 0.25, 0.625, 0.25, 0.625, 0.25, 0.375, 0.25, 0.2022, 0.5, 0.125, 0.5, 0.125, 0.5, 0.2022, 0.5])
me_cube_039.materials.append(mat_white_key)
me_cube_039.use_remesh_fix_poles = True
me_cube_039.use_remesh_preserve_attributes = False
me_cube_039.use_mirror_vertex_groups = False
me_cube_039.update()
me_cube_038 = bpy.data.meshes.new('Cube.038')
me_cube_038.from_pydata([(1.0, 0.6799, 0.7329), (1.0, 1.0, -1.0), (1.0, -1.189, 0.7329), (1.0, -1.509, -1.0), (-12.25, 0.6799, 0.7329), (-12.77, 1.0, -1.0), (-12.25, -1.189, 0.7329), (-12.77, -1.509, -1.0), (-12.77, 1.0, -2.558), (-12.77, -1.49, -2.558), (1.0, 1.0, -2.558), (1.0, -1.49, -2.558)], [], [(0, 4, 6, 2), (3, 2, 6, 7), (7, 6, 4, 5), (5, 1, 10, 8), (1, 0, 2, 3), (5, 4, 0, 1), (8, 10, 11, 9), (3, 7, 9, 11), (7, 5, 8, 9), (1, 3, 11, 10)])
me_cube_038.polygons.foreach_set('use_smooth', [True] * 10)
_uv = me_cube_038.uv_layers.new(name='UVMap')
_uv.uv.foreach_set('vector', [0.625, 0.5, 0.875, 0.5, 0.875, 0.75, 0.625, 0.75, 0.375, 0.75, 0.625, 0.75, 0.625, 1.0, 0.375, 1.0, 0.375, 0.0, 0.625, 0.0, 0.625, 0.25, 0.375, 0.25, 0.375, 0.25, 0.375, 0.5, 0.375, 0.5, 0.375, 0.25, 0.375, 0.5, 0.625, 0.5, 0.625, 0.75, 0.375, 0.75, 0.375, 0.25, 0.625, 0.25, 0.625, 0.5, 0.375, 0.5, 0.125, 0.5, 0.375, 0.5, 0.375, 0.75, 0.125, 0.75, 0.375, 0.75, 0.375, 1.0, 0.375, 1.0, 0.375, 0.75, 0.375, 0.0, 0.375, 0.25, 0.375, 0.25, 0.375, 0.0, 0.375, 0.5, 0.375, 0.75, 0.375, 0.75, 0.375, 0.5])
me_cube_038.materials.append(mat_black_key)
me_cube_038.use_remesh_preserve_volume = False
me_cube_038.use_remesh_preserve_attributes = False
me_cube_038.use_mirror_vertex_groups = False
me_cube_038.update()
me_cube_037 = bpy.data.meshes.new('Cube.037')
me_cube_037.from_pydata([(-18.49, 3.835, 0.03303), (-18.49, 3.848, -1.999), (-18.49, -0.3419, 0.03303), (-18.49, -0.3288, -1.999), (1.484, 2.396, 0.03303), (1.484, 2.409, -1.999), (1.484, -0.3419, 0.03303), (1.484, -0.3288, -1.999), (-12.3, 3.835, 0.03303), (-12.3, 3.848, -1.999), (-12.27, 2.396, 0.03303), (-12.27, 2.409, -1.999)], [], [(0, 1, 3, 2), (7, 3, 1, 9, 11, 5), (6, 7, 5, 4), (8, 9, 1, 0), (3, 7, 6, 2), (2, 6, 4, 10, 8, 0), (10, 11, 9, 8), (4, 5, 11, 10)])
me_cube_037.polygons.foreach_set('use_smooth', [True] * 8)
_uv = me_cube_037.uv_layers.new(name='UVMap')
_uv.uv.foreach_set('vector', [0.375, 0.0, 0.625, 0.0, 0.625, 0.25, 0.375, 0.25, 0.625, 0.5, 0.875, 0.5, 0.875, 0.75, 0.8025, 0.75, 0.7829, 0.75, 0.625, 0.75, 0.375, 0.5, 0.625, 0.5, 0.625, 0.75, 0.375, 0.75, 0.375, 0.9275, 0.625, 0.9275, 0.625, 1.0, 0.375, 1.0, 0.625, 0.25, 0.625, 0.5, 0.375, 0.5, 0.375, 0.25, 0.125, 0.5, 0.375, 0.5, 0.375, 0.75, 0.2171, 0.75, 0.1975, 0.75, 0.125, 0.75, 0.375, 0.9079, 0.625, 0.9079, 0.625, 0.9275, 0.375, 0.9275, 0.375, 0.75, 0.625, 0.75, 0.625, 0.9079, 0.375, 0.9079])
me_cube_037.materials.append(mat_white_key)
me_cube_037.use_remesh_fix_poles = True
me_cube_037.use_remesh_preserve_attributes = False
me_cube_037.use_mirror_vertex_groups = False
me_cube_037.update()
me_cube_036 = bpy.data.meshes.new('Cube.036')
me_cube_036.from_pydata([(-18.49, -1.788, -1.999), (-18.49, -1.801, 0.03303), (-18.49, 2.389, -1.999), (-18.49, 2.376, 0.03303), (1.484, -0.3492, -1.999), (1.484, -0.3622, 0.03303), (1.484, 2.389, -1.999), (1.484, 2.376, 0.03303), (-12.3, -1.788, -1.999), (-12.3, -1.801, 0.03303), (-12.27, -0.3492, -1.999), (-12.27, -0.3622, 0.03303)], [], [(0, 1, 3, 2), (7, 3, 1, 9, 11, 5), (6, 7, 5, 4), (8, 9, 1, 0), (3, 7, 6, 2), (2, 6, 4, 10, 8, 0), (10, 11, 9, 8), (4, 5, 11, 10)])
me_cube_036.polygons.foreach_set('use_smooth', [True] * 8)
_uv = me_cube_036.uv_layers.new(name='UVMap')
_uv.uv.foreach_set('vector', [0.375, 0.0, 0.625, 0.0, 0.625, 0.25, 0.375, 0.25, 0.625, 0.5, 0.875, 0.5, 0.875, 0.75, 0.8025, 0.75, 0.7829, 0.75, 0.625, 0.75, 0.375, 0.5, 0.625, 0.5, 0.625, 0.75, 0.375, 0.75, 0.375, 0.9275, 0.625, 0.9275, 0.625, 1.0, 0.375, 1.0, 0.625, 0.25, 0.625, 0.5, 0.375, 0.5, 0.375, 0.25, 0.125, 0.5, 0.375, 0.5, 0.375, 0.75, 0.2171, 0.75, 0.1975, 0.75, 0.125, 0.75, 0.375, 0.9079, 0.625, 0.9079, 0.625, 0.9275, 0.375, 0.9275, 0.375, 0.75, 0.625, 0.75, 0.625, 0.9079, 0.375, 0.9079])
me_cube_036.materials.append(mat_white_key)
me_cube_036.use_remesh_fix_poles = True
me_cube_036.use_remesh_preserve_attributes = False
me_cube_036.use_mirror_vertex_groups = False
me_cube_036.update()
me_cube_035 = bpy.data.meshes.new('Cube.035')
me_cube_035.from_pydata([(1.0, 0.6799, 0.7329), (1.0, 1.0, -1.0), (1.0, -1.189, 0.7329), (1.0, -1.509, -1.0), (-12.25, 0.6799, 0.7329), (-12.77, 1.0, -1.0), (-12.25, -1.189, 0.7329), (-12.77, -1.509, -1.0), (-12.77, 1.0, -2.558), (-12.77, -1.49, -2.558), (1.0, 1.0, -2.558), (1.0, -1.49, -2.558)], [], [(0, 4, 6, 2), (3, 2, 6, 7), (7, 6, 4, 5), (5, 1, 10, 8), (1, 0, 2, 3), (5, 4, 0, 1), (8, 10, 11, 9), (3, 7, 9, 11), (7, 5, 8, 9), (1, 3, 11, 10)])
me_cube_035.polygons.foreach_set('use_smooth', [True] * 10)
_uv = me_cube_035.uv_layers.new(name='UVMap')
_uv.uv.foreach_set('vector', [0.625, 0.5, 0.875, 0.5, 0.875, 0.75, 0.625, 0.75, 0.375, 0.75, 0.625, 0.75, 0.625, 1.0, 0.375, 1.0, 0.375, 0.0, 0.625, 0.0, 0.625, 0.25, 0.375, 0.25, 0.375, 0.25, 0.375, 0.5, 0.375, 0.5, 0.375, 0.25, 0.375, 0.5, 0.625, 0.5, 0.625, 0.75, 0.375, 0.75, 0.375, 0.25, 0.625, 0.25, 0.625, 0.5, 0.375, 0.5, 0.125, 0.5, 0.375, 0.5, 0.375, 0.75, 0.125, 0.75, 0.375, 0.75, 0.375, 1.0, 0.375, 1.0, 0.375, 0.75, 0.375, 0.0, 0.375, 0.25, 0.375, 0.25, 0.375, 0.0, 0.375, 0.5, 0.375, 0.75, 0.375, 0.75, 0.375, 0.5])
me_cube_035.materials.append(mat_black_key)
me_cube_035.use_remesh_preserve_volume = False
me_cube_035.use_remesh_preserve_attributes = False
me_cube_035.use_mirror_vertex_groups = False
me_cube_035.update()
me_cube_034 = bpy.data.meshes.new('Cube.034')
me_cube_034.from_pydata([(-18.49, 1.553, 0.03303), (-18.49, 1.566, -1.967), (-18.49, -1.406, 0.03303), (-18.49, -1.393, -1.967), (1.484, 0.4273, 0.03303), (1.484, 0.4403, -1.967), (1.484, -1.406, 0.03303), (1.484, -1.393, -1.967), (-12.3, 1.553, 0.03303), (-12.3, 1.566, -1.967), (-12.27, 0.4273, 0.03303), (-12.27, 0.4403, -1.967), (-12.32, -1.393, -1.967), (-12.32, -1.406, 0.03303), (-18.49, -2.678, -1.973), (-18.49, -2.691, 0.02661), (-12.32, -2.678, -1.973), (-12.32, -2.691, 0.02661)], [], [(0, 1, 3, 2), (7, 12, 3, 1, 9, 11, 5), (6, 7, 5, 4), (8, 9, 1, 0), (3, 12, 16, 14), (2, 13, 6, 4, 10, 8, 0), (10, 11, 9, 8), (4, 5, 11, 10), (14, 16, 17, 15), (12, 7, 6, 13), (12, 13, 17, 16), (2, 3, 14, 15), (13, 2, 15, 17)])
me_cube_034.polygons.foreach_set('use_smooth', [True] * 13)
_uv = me_cube_034.uv_layers.new(name='UVMap')
_uv.uv.foreach_set('vector', [0.375, 0.0, 0.625, 0.0, 0.625, 0.25, 0.375, 0.25, 0.625, 0.5, 0.7978, 0.5, 0.875, 0.5, 0.875, 0.75, 0.8025, 0.75, 0.7829, 0.75, 0.625, 0.75, 0.375, 0.5, 0.625, 0.5, 0.625, 0.75, 0.375, 0.75, 0.375, 0.9275, 0.625, 0.9275, 0.625, 1.0, 0.375, 1.0, 0.875, 0.5, 0.7978, 0.5, 0.7978, 0.5, 0.875, 0.5, 0.125, 0.5, 0.2022, 0.5, 0.375, 0.5, 0.375, 0.75, 0.2171, 0.75, 0.1975, 0.75, 0.125, 0.75, 0.375, 0.9079, 0.625, 0.9079, 0.625, 0.9275, 0.375, 0.9275, 0.375, 0.75, 0.625, 0.75, 0.625, 0.9079, 0.375, 0.9079, 0.625, 0.25, 0.625, 0.3272, 0.375, 0.3272, 0.375, 0.25, 0.625, 0.3272, 0.625, 0.5, 0.375, 0.5, 0.375, 0.3272, 0.625, 0.3272, 0.375, 0.3272, 0.375, 0.3272, 0.625, 0.3272, 0.375, 0.25, 0.625, 0.25, 0.625, 0.25, 0.375, 0.25, 0.2022, 0.5, 0.125, 0.5, 0.125, 0.5, 0.2022, 0.5])
me_cube_034.materials.append(mat_white_key)
me_cube_034.use_remesh_fix_poles = True
me_cube_034.use_remesh_preserve_attributes = False
me_cube_034.use_mirror_vertex_groups = False
me_cube_034.update()
me_cube_033 = bpy.data.meshes.new('Cube.033')
me_cube_033.from_pydata([(1.0, 0.6799, 0.7329), (1.0, 1.0, -1.0), (1.0, -1.189, 0.7329), (1.0, -1.509, -1.0), (-12.25, 0.6799, 0.7329), (-12.77, 1.0, -1.0), (-12.25, -1.189, 0.7329), (-12.77, -1.509, -1.0), (-12.77, 1.0, -2.558), (-12.77, -1.49, -2.558), (1.0, 1.0, -2.558), (1.0, -1.49, -2.558)], [], [(0, 4, 6, 2), (3, 2, 6, 7), (7, 6, 4, 5), (5, 1, 10, 8), (1, 0, 2, 3), (5, 4, 0, 1), (8, 10, 11, 9), (3, 7, 9, 11), (7, 5, 8, 9), (1, 3, 11, 10)])
me_cube_033.polygons.foreach_set('use_smooth', [True] * 10)
_uv = me_cube_033.uv_layers.new(name='UVMap')
_uv.uv.foreach_set('vector', [0.625, 0.5, 0.875, 0.5, 0.875, 0.75, 0.625, 0.75, 0.375, 0.75, 0.625, 0.75, 0.625, 1.0, 0.375, 1.0, 0.375, 0.0, 0.625, 0.0, 0.625, 0.25, 0.375, 0.25, 0.375, 0.25, 0.375, 0.5, 0.375, 0.5, 0.375, 0.25, 0.375, 0.5, 0.625, 0.5, 0.625, 0.75, 0.375, 0.75, 0.375, 0.25, 0.625, 0.25, 0.625, 0.5, 0.375, 0.5, 0.125, 0.5, 0.375, 0.5, 0.375, 0.75, 0.125, 0.75, 0.375, 0.75, 0.375, 1.0, 0.375, 1.0, 0.375, 0.75, 0.375, 0.0, 0.375, 0.25, 0.375, 0.25, 0.375, 0.0, 0.375, 0.5, 0.375, 0.75, 0.375, 0.75, 0.375, 0.5])
me_cube_033.materials.append(mat_black_key)
me_cube_033.use_remesh_preserve_volume = False
me_cube_033.use_remesh_preserve_attributes = False
me_cube_033.use_mirror_vertex_groups = False
me_cube_033.update()
me_cube_045 = bpy.data.meshes.new('Cube.045')
me_cube_045.from_pydata([(-18.49, 1.553, 0.03303), (-18.49, 1.566, -1.967), (-18.49, -1.406, 0.03303), (-18.49, -1.393, -1.967), (1.484, 0.4273, 0.03303), (1.484, 0.4403, -1.967), (1.484, -1.406, 0.03303), (1.484, -1.393, -1.967), (-12.3, 1.553, 0.03303), (-12.3, 1.566, -1.967), (-12.27, 0.4273, 0.03303), (-12.27, 0.4403, -1.967), (-12.32, -1.393, -1.967), (-12.32, -1.406, 0.03303), (-18.49, -2.489, -1.973), (-18.49, -2.502, 0.02661), (-12.32, -2.489, -1.973), (-12.32, -2.502, 0.02661)], [], [(0, 1, 3, 2), (7, 12, 3, 1, 9, 11, 5), (6, 7, 5, 4), (8, 9, 1, 0), (3, 12, 16, 14), (2, 13, 6, 4, 10, 8, 0), (10, 11, 9, 8), (4, 5, 11, 10), (14, 16, 17, 15), (12, 7, 6, 13), (12, 13, 17, 16), (2, 3, 14, 15), (13, 2, 15, 17)])
me_cube_045.polygons.foreach_set('use_smooth', [True] * 13)
_uv = me_cube_045.uv_layers.new(name='UVMap')
_uv.uv.foreach_set('vector', [0.375, 0.0, 0.625, 0.0, 0.625, 0.25, 0.375, 0.25, 0.625, 0.5, 0.7978, 0.5, 0.875, 0.5, 0.875, 0.75, 0.8025, 0.75, 0.7829, 0.75, 0.625, 0.75, 0.375, 0.5, 0.625, 0.5, 0.625, 0.75, 0.375, 0.75, 0.375, 0.9275, 0.625, 0.9275, 0.625, 1.0, 0.375, 1.0, 0.875, 0.5, 0.7978, 0.5, 0.7978, 0.5, 0.875, 0.5, 0.125, 0.5, 0.2022, 0.5, 0.375, 0.5, 0.375, 0.75, 0.2171, 0.75, 0.1975, 0.75, 0.125, 0.75, 0.375, 0.9079, 0.625, 0.9079, 0.625, 0.9275, 0.375, 0.9275, 0.375, 0.75, 0.625, 0.75, 0.625, 0.9079, 0.375, 0.9079, 0.625, 0.25, 0.625, 0.3272, 0.375, 0.3272, 0.375, 0.25, 0.625, 0.3272, 0.625, 0.5, 0.375, 0.5, 0.375, 0.3272, 0.625, 0.3272, 0.375, 0.3272, 0.375, 0.3272, 0.625, 0.3272, 0.375, 0.25, 0.625, 0.25, 0.625, 0.25, 0.375, 0.25, 0.2022, 0.5, 0.125, 0.5, 0.125, 0.5, 0.2022, 0.5])
me_cube_045.materials.append(mat_white_key)
me_cube_045.use_remesh_fix_poles = True
me_cube_045.use_remesh_preserve_attributes = False
me_cube_045.use_mirror_vertex_groups = False
me_cube_045.update()

# ---- objects
ob_camera = bpy.data.objects.new('Camera', cam_camera)
ob_c__db = bpy.data.objects.new('C#/Db', me_cube_001)
ob_c = bpy.data.objects.new('C', me_cube_002)
ob_d = bpy.data.objects.new('D', me_cube_008)
ob_d__db = bpy.data.objects.new('D#/Db', me_cube_010)
ob_e = bpy.data.objects.new('E', me_cube_011)
ob_f__gb = bpy.data.objects.new('F#/Gb', me_cube_016)
ob_f = bpy.data.objects.new('F', me_cube_015)
ob_b = bpy.data.objects.new('B', me_cube_014)
ob_g = bpy.data.objects.new('G', me_cube_013)
ob_g__ab = bpy.data.objects.new('G#/Ab', me_cube_012)
ob_a__bb = bpy.data.objects.new('A#/Bb', me_cube_017)
ob_a = bpy.data.objects.new('A', me_cube_019)
ob_a_001 = bpy.data.objects.new('A.001', me_cube_044)
ob_a__bb_001 = bpy.data.objects.new('A#/Bb.001', me_cube_043)
ob_b_002 = bpy.data.objects.new('B.002', me_cube_042)
ob_c_001 = bpy.data.objects.new('C.001', me_cube_041)
ob_c__db_001 = bpy.data.objects.new('C#/Db.001', me_cube_040)
ob_d_001 = bpy.data.objects.new('D.001', me_cube_039)
ob_d__db_001 = bpy.data.objects.new('D#/Db.001', me_cube_038)
ob_e_001 = bpy.data.objects.new('E.001', me_cube_037)
ob_f_001 = bpy.data.objects.new('F.001', me_cube_036)
ob_f__gb_001 = bpy.data.objects.new('F#/Gb.001', me_cube_035)
ob_g_001 = bpy.data.objects.new('G.001', me_cube_034)
ob_g__ab_001 = bpy.data.objects.new('G#/Ab.001', me_cube_033)
ob_d_002 = bpy.data.objects.new('D.002', me_cube_045)

# ---- transforms, parenting, visibility, modifiers, constraints
ob_camera.location = (7.359, -6.926, 6.134)
ob_camera.rotation_euler = (1.109, 0.0, 0.8149)
ob_camera.lock_rotations_4d = False
ob_camera.empty_display_type = 'ARROWS'
ob_camera.color = (0.0, 0.0, 0.0, 0.0)
ob_camera.display_type = 'WIRE'
ob_camera.lineart.crease_threshold = 0.0
ob_c__db.location = (0.0, 0.0, 1.735)
ob_c__db.lock_rotations_4d = False
ob_c__db.empty_display_type = 'ARROWS'
ob_c__db.lineart.crease_threshold = 0.0
_m = ob_c__db.modifiers.new('Bevel', 'BEVEL')
_m.width = 0.17
_m.width_pct = 0.17
_m.segments = 5
_m.limit_method = 'NONE'
ob_c.location = (-0.5288, 1.432, 1.176)
ob_c.lineart.crease_threshold = 0.0
_m = ob_c.modifiers.new('Bevel', 'BEVEL')
_m.width = 0.18
_m.width_pct = 0.18
_m.segments = 5
_m.limit_method = 'NONE'
ob_d.location = (-0.5288, -2.02, 1.176)
ob_d.lineart.crease_threshold = 0.0
_m = ob_d.modifiers.new('Bevel', 'BEVEL')
_m.width = 0.18
_m.width_pct = 0.18
_m.segments = 5
_m.limit_method = 'NONE'
ob_d__db.location = (0.0, -4.49, 1.735)
ob_d__db.lock_rotations_4d = False
ob_d__db.empty_display_type = 'ARROWS'
ob_d__db.lineart.crease_threshold = 0.0
_m = ob_d__db.modifiers.new('Bevel', 'BEVEL')
_m.width = 0.17
_m.width_pct = 0.17
_m.segments = 5
_m.limit_method = 'NONE'
ob_e.location = (-0.5288, -8.457, 1.176)
ob_e.lineart.crease_threshold = 0.0
_m = ob_e.modifiers.new('Bevel', 'BEVEL')
_m.width = 0.18
_m.width_pct = 0.18
_m.segments = 5
_m.limit_method = 'NONE'
ob_f__gb.location = (0.0, -12.7, 1.735)
ob_f__gb.lock_rotations_4d = False
ob_f__gb.empty_display_type = 'ARROWS'
ob_f__gb.lineart.crease_threshold = 0.0
_m = ob_f__gb.modifiers.new('Bevel', 'BEVEL')
_m.width = 0.17
_m.width_pct = 0.17
_m.segments = 5
_m.limit_method = 'NONE'
ob_f.location = (-0.5288, -11.26, 1.176)
ob_f.lineart.crease_threshold = 0.0
_m = ob_f.modifiers.new('Bevel', 'BEVEL')
_m.width = 0.18
_m.width_pct = 0.18
_m.segments = 5
_m.limit_method = 'NONE'
ob_b.location = (-0.5288, -25.61, 1.176)
ob_b.lineart.crease_threshold = 0.0
_m = ob_b.modifiers.new('Bevel', 'BEVEL')
_m.width = 0.18
_m.width_pct = 0.18
_m.segments = 5
_m.limit_method = 'NONE'
ob_g.location = (-0.5288, -14.71, 1.176)
ob_g.lineart.crease_threshold = 0.0
_m = ob_g.modifiers.new('Bevel', 'BEVEL')
_m.width = 0.18
_m.width_pct = 0.18
_m.segments = 5
_m.limit_method = 'NONE'
ob_g__ab.location = (0.0, -17.19, 1.735)
ob_g__ab.lock_rotations_4d = False
ob_g__ab.empty_display_type = 'ARROWS'
ob_g__ab.lineart.crease_threshold = 0.0
_m = ob_g__ab.modifiers.new('Bevel', 'BEVEL')
_m.width = 0.17
_m.width_pct = 0.17
_m.segments = 5
_m.limit_method = 'NONE'
ob_a__bb.location = (0.0, -21.63, 1.735)
ob_a__bb.lock_rotations_4d = False
ob_a__bb.empty_display_type = 'ARROWS'
ob_a__bb.lineart.crease_threshold = 0.0
_m = ob_a__bb.modifiers.new('Bevel', 'BEVEL')
_m.width = 0.17
_m.width_pct = 0.17
_m.segments = 5
_m.limit_method = 'NONE'
ob_a.location = (-0.5288, -19.19, 1.176)
ob_a.lineart.crease_threshold = 0.0
_m = ob_a.modifiers.new('Bevel', 'BEVEL')
_m.width = 0.18
_m.width_pct = 0.18
_m.segments = 5
_m.limit_method = 'NONE'
ob_a_001.location = (-0.5288, -49.1, 1.176)
ob_a_001.lineart.crease_threshold = 0.0
_m = ob_a_001.modifiers.new('Bevel', 'BEVEL')
_m.width = 0.18
_m.width_pct = 0.18
_m.segments = 5
_m.limit_method = 'NONE'
ob_a__bb_001.location = (0.0, -51.54, 1.735)
ob_a__bb_001.lock_rotations_4d = False
ob_a__bb_001.empty_display_type = 'ARROWS'
ob_a__bb_001.lineart.crease_threshold = 0.0
_m = ob_a__bb_001.modifiers.new('Bevel', 'BEVEL')
_m.width = 0.17
_m.width_pct = 0.17
_m.segments = 5
_m.limit_method = 'NONE'
ob_b_002.location = (-0.5288, -55.51, 1.176)
ob_b_002.lineart.crease_threshold = 0.0
_m = ob_b_002.modifiers.new('Bevel', 'BEVEL')
_m.width = 0.18
_m.width_pct = 0.18
_m.segments = 5
_m.limit_method = 'NONE'
ob_c_001.location = (-0.5288, -28.47, 1.176)
ob_c_001.lineart.crease_threshold = 0.0
_m = ob_c_001.modifiers.new('Bevel', 'BEVEL')
_m.width = 0.18
_m.width_pct = 0.18
_m.segments = 5
_m.limit_method = 'NONE'
ob_c__db_001.location = (0.0, -29.91, 1.735)
ob_c__db_001.lock_rotations_4d = False
ob_c__db_001.empty_display_type = 'ARROWS'
ob_c__db_001.lineart.crease_threshold = 0.0
_m = ob_c__db_001.modifiers.new('Bevel', 'BEVEL')
_m.width = 0.17
_m.width_pct = 0.17
_m.segments = 5
_m.limit_method = 'NONE'
ob_d_001.location = (-0.5288, -31.93, 1.176)
ob_d_001.lineart.crease_threshold = 0.0
_m = ob_d_001.modifiers.new('Bevel', 'BEVEL')
_m.width = 0.18
_m.width_pct = 0.18
_m.segments = 5
_m.limit_method = 'NONE'
ob_d__db_001.location = (0.0, -34.4, 1.735)
ob_d__db_001.lock_rotations_4d = False
ob_d__db_001.empty_display_type = 'ARROWS'
ob_d__db_001.lineart.crease_threshold = 0.0
_m = ob_d__db_001.modifiers.new('Bevel', 'BEVEL')
_m.width = 0.17
_m.width_pct = 0.17
_m.segments = 5
_m.limit_method = 'NONE'
ob_e_001.location = (-0.5288, -38.36, 1.176)
ob_e_001.lineart.crease_threshold = 0.0
_m = ob_e_001.modifiers.new('Bevel', 'BEVEL')
_m.width = 0.18
_m.width_pct = 0.18
_m.segments = 5
_m.limit_method = 'NONE'
ob_f_001.location = (-0.5288, -41.17, 1.176)
ob_f_001.lineart.crease_threshold = 0.0
_m = ob_f_001.modifiers.new('Bevel', 'BEVEL')
_m.width = 0.18
_m.width_pct = 0.18
_m.segments = 5
_m.limit_method = 'NONE'
ob_f__gb_001.location = (0.0, -42.6, 1.735)
ob_f__gb_001.lock_rotations_4d = False
ob_f__gb_001.empty_display_type = 'ARROWS'
ob_f__gb_001.lineart.crease_threshold = 0.0
_m = ob_f__gb_001.modifiers.new('Bevel', 'BEVEL')
_m.width = 0.17
_m.width_pct = 0.17
_m.segments = 5
_m.limit_method = 'NONE'
ob_g_001.location = (-0.5288, -44.62, 1.176)
ob_g_001.lineart.crease_threshold = 0.0
_m = ob_g_001.modifiers.new('Bevel', 'BEVEL')
_m.width = 0.18
_m.width_pct = 0.18
_m.segments = 5
_m.limit_method = 'NONE'
ob_g__ab_001.location = (0.0, -47.09, 1.735)
ob_g__ab_001.lock_rotations_4d = False
ob_g__ab_001.empty_display_type = 'ARROWS'
ob_g__ab_001.lineart.crease_threshold = 0.0
_m = ob_g__ab_001.modifiers.new('Bevel', 'BEVEL')
_m.width = 0.17
_m.width_pct = 0.17
_m.segments = 5
_m.limit_method = 'NONE'
ob_d_002.location = (-0.5288, -2.02, 1.176)
ob_d_002.lineart.crease_threshold = 0.0
_m = ob_d_002.modifiers.new('Bevel', 'BEVEL')
_m.width = 0.18
_m.width_pct = 0.18
_m.segments = 5
_m.limit_method = 'NONE'

# ---- collection membership
col_collection.objects.link(ob_camera)
col_collection.objects.link(ob_c__db)
col_collection.objects.link(ob_c)
col_collection.objects.link(ob_d)
col_collection.objects.link(ob_d__db)
col_collection.objects.link(ob_e)
col_collection.objects.link(ob_f__gb)
col_collection.objects.link(ob_f)
col_collection.objects.link(ob_b)
col_collection.objects.link(ob_g)
col_collection.objects.link(ob_g__ab)
col_collection.objects.link(ob_a__bb)
col_collection.objects.link(ob_a)
col_collection.objects.link(ob_a_001)
col_collection.objects.link(ob_a__bb_001)
col_collection.objects.link(ob_b_002)
col_collection.objects.link(ob_c_001)
col_collection.objects.link(ob_c__db_001)
col_collection.objects.link(ob_d_001)
col_collection.objects.link(ob_d__db_001)
col_collection.objects.link(ob_e_001)
col_collection.objects.link(ob_f_001)
col_collection.objects.link(ob_f__gb_001)
col_collection.objects.link(ob_g_001)
col_collection.objects.link(ob_g__ab_001)
col_collection.objects.link(ob_d_002)

# ---- scene / render settings (as saved in the file)
scene.camera = ob_camera
scene.frame_start = 1; scene.frame_end = 250; scene.frame_set(0)
scene.render.engine = 'BLENDER_EEVEE_NEXT'
scene.cycles.use_denoising = False
scene.cycles.samples = 128
scene.cycles.sampling_pattern = 'TABULATED_SOBOL'
scene.cycles.use_adaptive_sampling = False
scene.cycles.use_light_tree = False
scene.view_settings.view_transform = 'Filmic'
bpy.context.view_layer.update()

# ---- added for rendering (the .blend has no usable light): sun
light_auto_sun = bpy.data.lights.new('AutoSun', 'SUN')
light_auto_sun.energy = 3.0
light_auto_sun.angle = 0.0523599
ob_auto_sun = bpy.data.objects.new('AutoSun', light_auto_sun)
scene.collection.objects.link(ob_auto_sun)
ob_auto_sun.rotation_euler = (0.872665, 0.174533, 0.523599)
bpy.context.view_layer.update()
